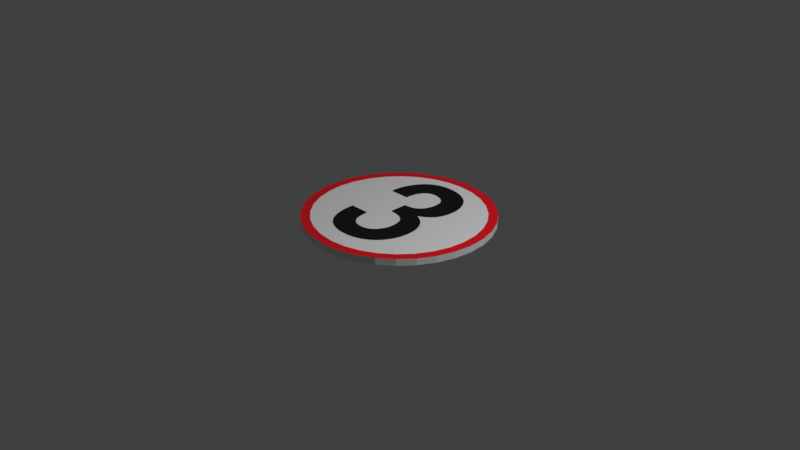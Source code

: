 # Source: velocidade3.blend  (saved by Blender 3.0.42; exported with 4.5.12 LTS)
import bpy
from mathutils import Matrix  # noqa: F401  (used for matrix-valued properties, if any)

bpy.ops.wm.read_factory_settings(use_empty=True)
scene = bpy.context.scene
scene.name = 'Scene'

# ---- collections
col_collection = bpy.data.collections.new('Collection'); scene.collection.children.link(col_collection)

# ---- materials (node trees are filled in below, after node groups)
mat_branco = bpy.data.materials.new('Branco')
mat_branco.use_transparent_shadow = False
mat_vermelho = bpy.data.materials.new('Vermelho')
mat_vermelho.use_transparent_shadow = False
mat_preto = bpy.data.materials.new('Preto')
mat_preto.use_transparent_shadow = False

# ---- material node trees
mat_branco.use_nodes = True; mat_branco.node_tree.nodes.clear()
_N = mat_branco.node_tree.nodes; _L = mat_branco.node_tree.links
n0 = _N.new('ShaderNodeBsdfPrincipled'); n0.name = 'Principled BSDF'; n0.location = (10, 300)
n0.distribution = 'GGX'
n0.subsurface_method = 'RANDOM_WALK_SKIN'
n0.inputs[3].default_value = 1.45
n0.inputs[27].default_value = (0.0, 0.0, 0.0, 1.0)
n0.inputs[28].default_value = 1.0
n1 = _N.new('ShaderNodeOutputMaterial'); n1.name = 'Material Output'; n1.location = (300, 300)
_L.new(n0.outputs[0], n1.inputs[0])
n1.is_active_output = True
mat_vermelho.use_nodes = True; mat_vermelho.node_tree.nodes.clear()
_N = mat_vermelho.node_tree.nodes; _L = mat_vermelho.node_tree.links
n0 = _N.new('ShaderNodeBsdfPrincipled'); n0.name = 'Principled BSDF'; n0.location = (10, 300)
n0.distribution = 'GGX'
n0.subsurface_method = 'RANDOM_WALK_SKIN'
n0.inputs[0].default_value = (0.8, 0.000532, 0.009925, 1.0)
n0.inputs[3].default_value = 1.45
n0.inputs[27].default_value = (0.0, 0.0, 0.0, 1.0)
n0.inputs[28].default_value = 1.0
n1 = _N.new('ShaderNodeOutputMaterial'); n1.name = 'Material Output'; n1.location = (300, 300)
_L.new(n0.outputs[0], n1.inputs[0])
n1.is_active_output = True
mat_preto.use_nodes = True; mat_preto.node_tree.nodes.clear()
_N = mat_preto.node_tree.nodes; _L = mat_preto.node_tree.links
n0 = _N.new('ShaderNodeBsdfPrincipled'); n0.name = 'Principled BSDF'; n0.location = (10, 300)
n0.distribution = 'GGX'
n0.subsurface_method = 'RANDOM_WALK_SKIN'
n0.inputs[0].default_value = (0.0, 0.0, 0.0, 1.0)
n0.inputs[3].default_value = 1.45
n0.inputs[27].default_value = (0.0, 0.0, 0.0, 1.0)
n0.inputs[28].default_value = 1.0
n1 = _N.new('ShaderNodeOutputMaterial'); n1.name = 'Material Output'; n1.location = (300, 300)
_L.new(n0.outputs[0], n1.inputs[0])
n1.is_active_output = True

# ---- world
world_world = bpy.data.worlds.new('World'); scene.world = world_world
world_world.use_nodes = True; world_world.node_tree.nodes.clear()
_N = world_world.node_tree.nodes; _L = world_world.node_tree.links
n0 = _N.new('ShaderNodeOutputWorld'); n0.name = 'World Output'; n0.location = (300, 300)
n1 = _N.new('ShaderNodeBackground'); n1.name = 'Background'; n1.location = (10, 300)
n1.inputs[0].default_value = (0.05088, 0.05088, 0.05088, 1.0)
_L.new(n1.outputs[0], n0.inputs[0])
n0.is_active_output = True
world_world.color = (0.05088, 0.05088, 0.05088)
world_world.use_sun_shadow = False
world_world.sun_shadow_jitter_overblur = 0.0

# ---- cameras
cam_camera = bpy.data.cameras.new('Camera')
cam_camera.clip_end = 100.0
cam_camera.ortho_scale = 7.314

# ---- lights
light_light = bpy.data.lights.new('Light', 'POINT')
light_light.transmission_factor = 0.0
light_light.energy = 1000.0
light_light.shadow_soft_size = 0.1
light_light.shadow_maximum_resolution = 0.006
light_light.use_absolute_resolution = True

# ---- meshes
me_circle = bpy.data.meshes.new('Circle')
me_circle.from_pydata([(0.0, 1.0, 0.0), (-0.1951, 0.9808, 0.0), (-0.3827, 0.9239, 0.0), (-0.5556, 0.8315, 0.0), (-0.7071, 0.7071, 0.0), (-0.8315, 0.5556, 0.0), (-0.9239, 0.3827, 0.0), (-0.9808, 0.1951, 0.0), (-1.0, 0.0, 0.0), (-0.9808, -0.1951, 0.0), (-0.9239, -0.3827, 0.0), (-0.8315, -0.5556, 0.0), (-0.7071, -0.7071, 0.0), (-0.5556, -0.8315, 0.0), (-0.3827, -0.9239, 0.0), (-0.1951, -0.9808, 0.0), (0.0, -1.0, 0.0), (0.1951, -0.9808, 0.0), (0.3827, -0.9239, 0.0), (0.5556, -0.8315, 0.0), (0.7071, -0.7071, 0.0), (0.8315, -0.5556, 0.0), (0.9239, -0.3827, 0.0), (0.9808, -0.1951, 0.0), (1.0, 0.0, 0.0), (0.9808, 0.1951, 0.0), (0.9239, 0.3827, 0.0), (0.8315, 0.5556, 0.0), (0.7071, 0.7071, 0.0), (0.5556, 0.8315, 0.0), (0.3827, 0.9239, 0.0), (0.1951, 0.9808, 0.0), (0.0, 1.0, 0.0), (-0.1951, 0.9808, 0.0), (-0.3827, 0.9239, 0.0), (-0.5556, 0.8315, 0.0), (-0.7071, 0.7071, 0.0), (-0.8315, 0.5556, 0.0), (-0.9239, 0.3827, 0.0), (-0.9808, 0.1951, 0.0), (-1.0, 0.0, 0.0), (-0.9808, -0.1951, 0.0), (-0.9239, -0.3827, 0.0), (-0.8315, -0.5556, 0.0), (-0.7071, -0.7071, 0.0), (-0.5556, -0.8315, 0.0), (-0.3827, -0.9239, 0.0), (-0.1951, -0.9808, 0.0), (0.0, -1.0, 0.0), (0.1951, -0.9808, 0.0), (0.3827, -0.9239, 0.0), (0.5556, -0.8315, 0.0), (0.7071, -0.7071, 0.0), (0.8315, -0.5556, 0.0), (0.9239, -0.3827, 0.0), (0.9808, -0.1951, 0.0), (1.0, 0.0, 0.0), (0.9808, 0.1951, 0.0), (0.9239, 0.3827, 0.0), (0.8315, 0.5556, 0.0), (0.7071, 0.7071, 0.0), (0.5556, 0.8315, 0.0), (0.3827, 0.9239, 0.0), (0.1951, 0.9808, 0.0), (0.0, 1.0, 0.07019), (-0.1951, 0.9808, 0.07019), (-0.3827, 0.9239, 0.07019), (-0.5556, 0.8315, 0.07019), (-0.7071, 0.7071, 0.07019), (-0.8315, 0.5556, 0.07019), (-0.9239, 0.3827, 0.07019), (-0.9808, 0.1951, 0.07019), (-1.0, 0.0, 0.07019), (-0.9808, -0.1951, 0.07019), (-0.9239, -0.3827, 0.07019), (-0.8315, -0.5556, 0.07019), (-0.7071, -0.7071, 0.07019), (-0.5556, -0.8315, 0.07019), (-0.3827, -0.9239, 0.07019), (-0.1951, -0.9808, 0.07019), (0.0, -1.0, 0.07019), (0.1951, -0.9808, 0.07019), (0.3827, -0.9239, 0.07019), (0.5556, -0.8315, 0.07019), (0.7071, -0.7071, 0.07019), (0.8315, -0.5556, 0.07019), (0.9239, -0.3827, 0.07019), (0.9808, -0.1951, 0.07019), (1.0, 0.0, 0.07019), (0.9808, 0.1951, 0.07019), (0.9239, 0.3827, 0.07019), (0.8315, 0.5556, 0.07019), (0.7071, 0.7071, 0.07019), (0.5556, 0.8315, 0.07019), (0.3827, 0.9239, 0.07019), (0.1951, 0.9808, 0.07019), (-1.2e-09, 0.9009, 0.07019), (-0.1757, 0.8835, 0.07019), (-0.3447, 0.8323, 0.07019), (-0.5005, 0.749, 0.07019), (-0.637, 0.637, 0.07019), (-0.749, 0.5005, 0.07019), (-0.8323, 0.3447, 0.07019), (-0.8835, 0.1757, 0.07019), (-0.9009, 1.477e-09, 0.07019), (-0.8835, -0.1757, 0.07019), (-0.8323, -0.3447, 0.07019), (-0.749, -0.5005, 0.07019), (-0.637, -0.637, 0.07019), (-0.5005, -0.749, 0.07019), (-0.3447, -0.8323, 0.07019), (-0.1757, -0.8835, 0.07019), (-1.2e-09, -0.9009, 0.07019), (0.1757, -0.8835, 0.07019), (0.3447, -0.8323, 0.07019), (0.5005, -0.749, 0.07019), (0.637, -0.637, 0.07019), (0.749, -0.5005, 0.07019), (0.8323, -0.3447, 0.07019), (0.8835, -0.1757, 0.07019), (0.9009, 1.477e-09, 0.07019), (0.8835, 0.1757, 0.07019), (0.8323, 0.3447, 0.07019), (0.749, 0.5005, 0.07019), (0.637, 0.637, 0.07019), (0.5005, 0.749, 0.07019), (0.3447, 0.8323, 0.07019), (0.1757, 0.8835, 0.07019)], [], [(1, 0, 31, 30, 29, 28, 27, 26, 25, 24, 23, 22, 21, 20, 19, 18, 17, 16, 15, 14, 13, 12, 11, 10, 9, 8, 7, 6, 5, 4, 3, 2), (44, 45, 77, 76), (4, 5, 37, 36), (31, 0, 32, 63), (18, 19, 51, 50), (5, 6, 38, 37), (19, 20, 52, 51), (6, 7, 39, 38), (20, 21, 53, 52), (7, 8, 40, 39), (21, 22, 54, 53), (8, 9, 41, 40), (22, 23, 55, 54), (9, 10, 42, 41), (23, 24, 56, 55), (10, 11, 43, 42), (24, 25, 57, 56), (11, 12, 44, 43), (25, 26, 58, 57), (12, 13, 45, 44), (26, 27, 59, 58), (13, 14, 46, 45), (0, 1, 33, 32), (27, 28, 60, 59), (14, 15, 47, 46), (1, 2, 34, 33), (28, 29, 61, 60), (15, 16, 48, 47), (2, 3, 35, 34), (29, 30, 62, 61), (16, 17, 49, 48), (3, 4, 36, 35), (30, 31, 63, 62), (17, 18, 50, 49), (79, 80, 112, 111), (58, 59, 91, 90), (45, 46, 78, 77), (32, 33, 65, 64), (59, 60, 92, 91), (46, 47, 79, 78), (33, 34, 66, 65), (60, 61, 93, 92), (47, 48, 80, 79), (34, 35, 67, 66), (61, 62, 94, 93), (48, 49, 81, 80), (35, 36, 68, 67), (62, 63, 95, 94), (49, 50, 82, 81), (36, 37, 69, 68), (63, 32, 64, 95), (50, 51, 83, 82), (37, 38, 70, 69), (51, 52, 84, 83), (38, 39, 71, 70), (52, 53, 85, 84), (39, 40, 72, 71), (53, 54, 86, 85), (40, 41, 73, 72), (54, 55, 87, 86), (41, 42, 74, 73), (55, 56, 88, 87), (42, 43, 75, 74), (56, 57, 89, 88), (43, 44, 76, 75), (57, 58, 90, 89), (97, 98, 99, 100, 101, 102, 103, 104, 105, 106, 107, 108, 109, 110, 111, 112, 113, 114, 115, 116, 117, 118, 119, 120, 121, 122, 123, 124, 125, 126, 127, 96), (66, 67, 99, 98), (93, 94, 126, 125), (80, 81, 113, 112), (67, 68, 100, 99), (94, 95, 127, 126), (81, 82, 114, 113), (68, 69, 101, 100), (95, 64, 96, 127), (82, 83, 115, 114), (69, 70, 102, 101), (83, 84, 116, 115), (70, 71, 103, 102), (84, 85, 117, 116), (71, 72, 104, 103), (85, 86, 118, 117), (72, 73, 105, 104), (86, 87, 119, 118), (73, 74, 106, 105), (87, 88, 120, 119), (74, 75, 107, 106), (88, 89, 121, 120), (75, 76, 108, 107), (89, 90, 122, 121), (76, 77, 109, 108), (90, 91, 123, 122), (77, 78, 110, 109), (64, 65, 97, 96), (91, 92, 124, 123), (78, 79, 111, 110), (65, 66, 98, 97), (92, 93, 125, 124)])
me_circle.polygons.foreach_set('material_index', [0, 0, 0, 0, 0, 0, 0, 0, 0, 0, 0, 0, 0, 0, 0, 0, 0, 0, 0, 0, 0, 0, 0, 0, 0, 0, 0, 0, 0, 0, 0, 0, 0, 0, 1, 0, 0, 0, 0, 0, 0, 0, 0, 0, 0, 0, 0, 0, 0, 0, 0, 0, 0, 0, 0, 0, 0, 0, 0, 0, 0, 0, 0, 0, 0, 0, 0, 1, 1, 1, 1, 1, 1, 1, 1, 1, 1, 1, 1, 1, 1, 1, 1, 1, 1, 1, 1, 1, 1, 1, 1, 1, 1, 1, 1, 1, 1, 1])
_uv = me_circle.uv_layers.new(name='UVMap')
_uv.uv.foreach_set('vector', [0.0, 0.0, 0.0, 0.0, 0.0, 0.0, 0.0, 0.0, 0.0, 0.0, 0.0, 0.0, 0.0, 0.0, 0.0, 0.0, 0.0, 0.0, 0.0, 0.0, 0.0, 0.0, 0.0, 0.0, 0.0, 0.0, 0.0, 0.0, 0.0, 0.0, 0.0, 0.0, 0.0, 0.0, 0.0, 0.0, 0.0, 0.0, 0.0, 0.0, 0.0, 0.0, 0.0, 0.0, 0.0, 0.0, 0.0, 0.0, 0.0, 0.0, 0.0, 0.0, 0.0, 0.0, 0.0, 0.0, 0.0, 0.0, 0.0, 0.0, 0.0, 0.0, 0.0, 0.0, 0.0, 0.0, 0.0, 0.0, 0.0, 0.0, 0.0, 0.0, 0.0, 0.0, 0.0, 0.0, 0.0, 0.0, 0.0, 0.0, 0.0, 0.0, 0.0, 0.0, 0.0, 0.0, 0.0, 0.0, 0.0, 0.0, 0.0, 0.0, 0.0, 0.0, 0.0, 0.0, 0.0, 0.0, 0.0, 0.0, 0.0, 0.0, 0.0, 0.0, 0.0, 0.0, 0.0, 0.0, 0.0, 0.0, 0.0, 0.0, 0.0, 0.0, 0.0, 0.0, 0.0, 0.0, 0.0, 0.0, 0.0, 0.0, 0.0, 0.0, 0.0, 0.0, 0.0, 0.0, 0.0, 0.0, 0.0, 0.0, 0.0, 0.0, 0.0, 0.0, 0.0, 0.0, 0.0, 0.0, 0.0, 0.0, 0.0, 0.0, 0.0, 0.0, 0.0, 0.0, 0.0, 0.0, 0.0, 0.0, 0.0, 0.0, 0.0, 0.0, 0.0, 0.0, 0.0, 0.0, 0.0, 0.0, 0.0, 0.0, 0.0, 0.0, 0.0, 0.0, 0.0, 0.0, 0.0, 0.0, 0.0, 0.0, 0.0, 0.0, 0.0, 0.0, 0.0, 0.0, 0.0, 0.0, 0.0, 0.0, 0.0, 0.0, 0.0, 0.0, 0.0, 0.0, 0.0, 0.0, 0.0, 0.0, 0.0, 0.0, 0.0, 0.0, 0.0, 0.0, 0.0, 0.0, 0.0, 0.0, 0.0, 0.0, 0.0, 0.0, 0.0, 0.0, 0.0, 0.0, 0.0, 0.0, 0.0, 0.0, 0.0, 0.0, 0.0, 0.0, 0.0, 0.0, 0.0, 0.0, 0.0, 0.0, 0.0, 0.0, 0.0, 0.0, 0.0, 0.0, 0.0, 0.0, 0.0, 0.0, 0.0, 0.0, 0.0, 0.0, 0.0, 0.0, 0.0, 0.0, 0.0, 0.0, 0.0, 0.0, 0.0, 0.0, 0.0, 0.0, 0.0, 0.0, 0.0, 0.0, 0.0, 0.0, 0.0, 0.0, 0.0, 0.0, 0.0, 0.0, 0.0, 0.0, 0.0, 0.0, 0.0, 0.0, 0.0, 0.0, 0.0, 0.0, 0.0, 0.0, 0.0, 0.0, 0.0, 0.0, 0.0, 0.0, 0.0, 0.0, 0.0, 0.0, 0.0, 0.0, 0.0, 0.0, 0.0, 0.0, 0.0, 0.0, 0.0, 0.0, 0.0, 0.0, 0.0, 0.0, 0.0, 0.0, 0.0, 0.0, 0.0, 0.0, 0.0, 0.0, 0.0, 0.0, 0.0, 0.0, 0.0, 0.0, 0.0, 0.0, 0.0, 0.0, 0.0, 0.0, 0.0, 0.0, 0.0, 0.0, 0.0, 0.0, 0.0, 0.0, 0.0, 0.0, 0.0, 0.0, 0.0, 0.0, 0.0, 0.0, 0.0, 0.0, 0.0, 0.0, 0.0, 0.0, 0.0, 0.0, 0.0, 0.0, 0.0, 0.0, 0.0, 0.0, 0.0, 0.0, 0.0, 0.0, 0.0, 0.0, 0.0, 0.0, 0.0, 0.0, 0.0, 0.0, 0.0, 0.0, 0.0, 0.0, 0.0, 0.0, 0.0, 0.0, 0.0, 0.0, 0.0, 0.0, 0.0, 0.0, 0.0, 0.0, 0.0, 0.0, 0.0, 0.0, 0.0, 0.0, 0.0, 0.0, 0.0, 0.0, 0.0, 0.0, 0.0, 0.0, 0.0, 0.0, 0.0, 0.0, 0.0, 0.0, 0.0, 0.0, 0.0, 0.0, 0.0, 0.0, 0.0, 0.0, 0.0, 0.0, 0.0, 0.0, 0.0, 0.0, 0.0, 0.0, 0.0, 0.0, 0.0, 0.0, 0.0, 0.0, 0.0, 0.0, 0.0, 0.0, 0.0, 0.0, 0.0, 0.0, 0.0, 0.0, 0.0, 0.0, 0.0, 0.0, 0.0, 0.0, 0.0, 0.0, 0.0, 0.0, 0.0, 0.0, 0.0, 0.0, 0.0, 0.0, 0.0, 0.0, 0.0, 0.0, 0.0, 0.0, 0.0, 0.0, 0.0, 0.0, 0.0, 0.0, 0.0, 0.0, 0.0, 0.0, 0.0, 0.0, 0.0, 0.0, 0.0, 0.0, 0.0, 0.0, 0.0, 0.0, 0.0, 0.0, 0.0, 0.0, 0.0, 0.0, 0.0, 0.0, 0.0, 0.0, 0.0, 0.0, 0.0, 0.0, 0.0, 0.0, 0.0, 0.0, 0.0, 0.0, 0.0, 0.0, 0.0, 0.0, 0.0, 0.0, 0.0, 0.0, 0.0, 0.0, 0.0, 0.0, 0.0, 0.0, 0.0, 0.0, 0.0, 0.0, 0.0, 0.0, 0.0, 0.0, 0.0, 0.0, 0.0, 0.0, 0.0, 0.0, 0.0, 0.0, 0.0, 0.0, 0.0, 0.0, 0.0, 0.0, 0.0, 0.0, 0.0, 0.0, 0.0, 0.0, 0.0, 0.0, 0.0, 0.0, 0.0, 0.0, 0.0, 0.0, 0.0, 0.0, 0.0, 0.0, 0.0, 0.0, 0.0, 0.0, 0.0, 0.0, 0.0, 0.0, 0.0, 0.0, 0.0, 0.0, 0.0, 0.0, 0.0, 0.0, 0.0, 0.0, 0.0, 0.0, 0.0, 0.0, 0.0, 0.0, 0.0, 0.0, 0.0, 0.0, 0.0, 0.0, 0.0, 0.0, 0.0, 0.0, 0.0, 0.0, 0.0, 0.0, 0.0, 0.0, 0.0, 0.0, 0.0, 0.0, 0.0, 0.0, 0.0, 0.0, 0.0, 0.0, 0.0, 0.0, 0.0, 0.0, 0.0, 0.0, 0.0, 0.0, 0.0, 0.0, 0.0, 0.0, 0.0, 0.0, 0.0, 0.0, 0.0, 0.0, 0.0, 0.0, 0.0, 0.0, 0.0, 0.0, 0.0, 0.0, 0.0, 0.0, 0.0, 0.0, 0.0, 0.0, 0.0, 0.0, 0.0, 0.0, 0.0, 0.0, 0.0, 0.0, 0.0, 0.0, 0.0, 0.0, 0.0, 0.0, 0.0, 0.0, 0.0, 0.0, 0.0, 0.0, 0.0, 0.0, 0.0, 0.0, 0.0, 0.0, 0.0, 0.0, 0.0, 0.0, 0.0, 0.0, 0.0, 0.0, 0.0, 0.0, 0.0, 0.0, 0.0, 0.0, 0.0, 0.0, 0.0, 0.0, 0.0, 0.0, 0.0, 0.0, 0.0, 0.0, 0.0, 0.0, 0.0, 0.0, 0.0, 0.0, 0.0, 0.0, 0.0, 0.0, 0.0, 0.0, 0.0, 0.0, 0.0, 0.0, 0.0, 0.0, 0.0, 0.0, 0.0, 0.0, 0.0, 0.0, 0.0, 0.0, 0.0, 0.0, 0.0, 0.0, 0.0, 0.0, 0.0, 0.0, 0.0, 0.0, 0.0, 0.0, 0.0, 0.0, 0.0, 0.0, 0.0, 0.0, 0.0, 0.0, 0.0, 0.0, 0.0, 0.0, 0.0, 0.0, 0.0, 0.0, 0.0, 0.0, 0.0, 0.0, 0.0, 0.0, 0.0, 0.0, 0.0, 0.0, 0.0, 0.0, 0.0, 0.0, 0.0, 0.0, 0.0, 0.0, 0.0, 0.0, 0.0, 0.0, 0.0, 0.0, 0.0, 0.0, 0.0, 0.0, 0.0, 0.0, 0.0, 0.0, 0.0, 0.0, 0.0, 0.0, 0.0, 0.0, 0.0, 0.0, 0.0, 0.0, 0.0, 0.0, 0.0, 0.0, 0.0, 0.0, 0.0, 0.0, 0.0, 0.0, 0.0, 0.0, 0.0, 0.0, 0.0, 0.0, 0.0, 0.0, 0.0, 0.0, 0.0, 0.0, 0.0, 0.0, 0.0, 0.0, 0.0, 0.0, 0.0, 0.0, 0.0, 0.0, 0.0, 0.0, 0.0, 0.0, 0.0, 0.0, 0.0, 0.0, 0.0, 0.0, 0.0, 0.0, 0.0, 0.0, 0.0, 0.0, 0.0, 0.0, 0.0, 0.0, 0.0, 0.0, 0.0, 0.0, 0.0, 0.0, 0.0, 0.0, 0.0, 0.0, 0.0, 0.0, 0.0, 0.0, 0.0, 0.0, 0.0, 0.0, 0.0, 0.0, 0.0, 0.0, 0.0, 0.0, 0.0, 0.0, 0.0, 0.0, 0.0, 0.0, 0.0, 0.0, 0.0, 0.0, 0.0, 0.0, 0.0, 0.0, 0.0, 0.0, 0.0, 0.0, 0.0, 0.0, 0.0, 0.0, 0.0, 0.0, 0.0, 0.0, 0.0, 0.0, 0.0, 0.0, 0.0, 0.0, 0.0, 0.0, 0.0, 0.0, 0.0, 0.0, 0.0, 0.0, 0.0, 0.0, 0.0, 0.0, 0.0, 0.0])
me_circle.materials.append(mat_branco)
me_circle.materials.append(mat_vermelho)
me_circle.update()
me_text = bpy.data.meshes.new('Text')
me_text.from_pydata([(0.7074, 0.6178, 0.0), (0.7401, 0.6315, 0.0), (0.77, 0.6472, 0.0), (0.7971, 0.6649, 0.0), (0.8213, 0.6846, 0.0), (0.8426, 0.7064, 0.0), (0.8611, 0.7302, 0.0), (0.8768, 0.756, 0.0), (0.8896, 0.7838, 0.0), (0.8995, 0.8137, 0.0), (0.9066, 0.8455, 0.0), (0.9109, 0.8794, 0.0), (0.9123, 0.9154, 0.0), (0.9123, 0.9154, 0.0), (0.9123, 0.946, 0.0), (0.9104, 0.9758, 0.0), (0.9064, 1.005, 0.0), (0.9004, 1.033, 0.0), (0.8924, 1.06, 0.0), (0.8824, 1.086, 0.0), (0.8703, 1.111, 0.0), (0.8563, 1.135, 0.0), (0.8403, 1.159, 0.0), (0.8223, 1.181, 0.0), (0.8023, 1.203, 0.0), (0.7803, 1.224, 0.0), (0.7588, 1.238, 0.0), (0.7369, 1.251, 0.0), (0.7145, 1.263, 0.0), (0.6917, 1.274, 0.0), (0.6685, 1.283, 0.0), (0.6448, 1.291, 0.0), (0.6207, 1.298, 0.0), (0.5961, 1.303, 0.0), (0.5711, 1.307, 0.0), (0.5456, 1.31, 0.0), (0.5197, 1.311, 0.0), (0.4934, 1.312, 0.0), (0.4934, 1.312, 0.0), (0.4676, 1.311, 0.0), (0.4425, 1.309, 0.0), (0.418, 1.305, 0.0), (0.3942, 1.3, 0.0), (0.371, 1.293, 0.0), (0.3484, 1.285, 0.0), (0.3264, 1.275, 0.0), (0.3051, 1.264, 0.0), (0.2844, 1.251, 0.0), (0.2644, 1.237, 0.0), (0.245, 1.221, 0.0), (0.2262, 1.204, 0.0), (0.2061, 1.178, 0.0), (0.1879, 1.151, 0.0), (0.1716, 1.124, 0.0), (0.1572, 1.096, 0.0), (0.1446, 1.068, 0.0), (0.134, 1.039, 0.0), (0.1252, 1.009, 0.0), (0.1182, 0.9785, 0.0), (0.1132, 0.9473, 0.0), (0.11, 0.9156, 0.0), (0.1087, 0.8832, 0.0), (0.1093, 0.8501, 0.0), (0.1093, 0.8501, 0.0), (0.3294, 0.8501, 0.0), (0.3282, 0.864, 0.0), (0.3277, 0.8779, 0.0), (0.3278, 0.8917, 0.0), (0.3285, 0.9056, 0.0), (0.3299, 0.9194, 0.0), (0.3319, 0.9332, 0.0), (0.3345, 0.947, 0.0), (0.3378, 0.9607, 0.0), (0.3418, 0.9745, 0.0), (0.3464, 0.9882, 0.0), (0.3516, 1.002, 0.0), (0.3575, 1.016, 0.0), (0.3641, 1.029, 0.0), (0.3716, 1.041, 0.0), (0.3799, 1.052, 0.0), (0.3891, 1.062, 0.0), (0.3992, 1.07, 0.0), (0.4101, 1.078, 0.0), (0.4218, 1.085, 0.0), (0.4344, 1.09, 0.0), (0.4479, 1.095, 0.0), (0.4622, 1.098, 0.0), (0.4773, 1.101, 0.0), (0.4934, 1.102, 0.0), (0.4934, 1.102, 0.0), (0.5243, 1.099, 0.0), (0.5525, 1.093, 0.0), (0.5779, 1.085, 0.0), (0.6005, 1.074, 0.0), (0.6202, 1.061, 0.0), (0.6372, 1.044, 0.0), (0.6513, 1.026, 0.0), (0.6627, 1.004, 0.0), (0.6713, 0.9803, 0.0), (0.677, 0.9537, 0.0), (0.6799, 0.9244, 0.0), (0.6801, 0.8926, 0.0), (0.6801, 0.8926, 0.0), (0.6765, 0.8606, 0.0), (0.6702, 0.8315, 0.0), (0.6613, 0.8051, 0.0), (0.6497, 0.7816, 0.0), (0.6355, 0.7609, 0.0), (0.6186, 0.7431, 0.0), (0.5991, 0.728, 0.0), (0.5769, 0.7158, 0.0), (0.552, 0.7065, 0.0), (0.5245, 0.6999, 0.0), (0.4943, 0.6962, 0.0), (0.4615, 0.6953, 0.0), (0.4615, 0.6953, 0.0), (0.4615, 0.5085, 0.0), (0.464, 0.5085, 0.0), (0.4666, 0.5085, 0.0), (0.4692, 0.5085, 0.0), (0.4718, 0.5085, 0.0), (0.4744, 0.5085, 0.0), (0.477, 0.5085, 0.0), (0.4797, 0.5085, 0.0), (0.4824, 0.5085, 0.0), (0.4851, 0.5085, 0.0), (0.4878, 0.5085, 0.0), (0.4906, 0.5085, 0.0), (0.4934, 0.5085, 0.0), (0.4934, 0.5085, 0.0), (0.5271, 0.5056, 0.0), (0.5581, 0.4999, 0.0), (0.5862, 0.4915, 0.0), (0.6116, 0.4802, 0.0), (0.6341, 0.4662, 0.0), (0.6539, 0.4493, 0.0), (0.6708, 0.4297, 0.0), (0.685, 0.4073, 0.0), (0.6963, 0.3822, 0.0), (0.7048, 0.3542, 0.0), (0.7106, 0.3235, 0.0), (0.7135, 0.2899, 0.0), (0.7135, 0.2899, 0.0), (0.7138, 0.2749, 0.0), (0.7134, 0.26, 0.0), (0.7121, 0.2454, 0.0), (0.7101, 0.231, 0.0), (0.7073, 0.2168, 0.0), (0.7036, 0.2028, 0.0), (0.6992, 0.1891, 0.0), (0.6939, 0.1756, 0.0), (0.6879, 0.1623, 0.0), (0.681, 0.1492, 0.0), (0.6734, 0.1364, 0.0), (0.6649, 0.1237, 0.0), (0.6557, 0.1117, 0.0), (0.646, 0.1008, 0.0), (0.6356, 0.09084, 0.0), (0.6246, 0.08197, 0.0), (0.613, 0.07415, 0.0), (0.6008, 0.06736, 0.0), (0.5879, 0.06162, 0.0), (0.5745, 0.05693, 0.0), (0.5604, 0.05327, 0.0), (0.5458, 0.05066, 0.0), (0.5305, 0.0491, 0.0), (0.5146, 0.04858, 0.0), (0.5146, 0.04858, 0.0), (0.5038, 0.04811, 0.0), (0.4933, 0.04822, 0.0), (0.483, 0.04891, 0.0), (0.4729, 0.05018, 0.0), (0.463, 0.05203, 0.0), (0.4533, 0.05446, 0.0), (0.4439, 0.05747, 0.0), (0.4347, 0.06106, 0.0), (0.4257, 0.06523, 0.0), (0.4169, 0.06998, 0.0), (0.4083, 0.07531, 0.0), (0.4, 0.08121, 0.0), (0.392, 0.08758, 0.0), (0.3844, 0.09427, 0.0), (0.3773, 0.1013, 0.0), (0.3707, 0.1086, 0.0), (0.3644, 0.1163, 0.0), (0.3586, 0.1243, 0.0), (0.3533, 0.1326, 0.0), (0.3484, 0.1413, 0.0), (0.3439, 0.1502, 0.0), (0.3399, 0.1595, 0.0), (0.3363, 0.1692, 0.0), (0.3332, 0.1791, 0.0), (0.3304, 0.1892, 0.0), (0.3279, 0.1994, 0.0), (0.3257, 0.2095, 0.0), (0.3237, 0.2196, 0.0), (0.322, 0.2297, 0.0), (0.3205, 0.2398, 0.0), (0.3193, 0.25, 0.0), (0.3184, 0.2601, 0.0), (0.3177, 0.2702, 0.0), (0.3173, 0.2803, 0.0), (0.3171, 0.2904, 0.0), (0.3173, 0.3006, 0.0), (0.3173, 0.3006, 0.0), (0.09867, 0.3006, 0.0), (0.09839, 0.2834, 0.0), (0.09855, 0.2663, 0.0), (0.09915, 0.2492, 0.0), (0.1002, 0.2322, 0.0), (0.1017, 0.2152, 0.0), (0.1036, 0.1983, 0.0), (0.106, 0.1814, 0.0), (0.1088, 0.1646, 0.0), (0.112, 0.1479, 0.0), (0.1157, 0.1312, 0.0), (0.1199, 0.1145, 0.0), (0.1245, 0.09791, 0.0), (0.1296, 0.08154, 0.0), (0.1355, 0.06555, 0.0), (0.142, 0.04995, 0.0), (0.1493, 0.03475, 0.0), (0.1572, 0.01993, 0.0), (0.1658, 0.005503, 0.0), (0.1752, -0.008534, 0.0), (0.1852, -0.02218, 0.0), (0.1959, -0.03544, 0.0), (0.2073, -0.0483, 0.0), (0.2194, -0.06078, 0.0), (0.2323, -0.07287, 0.0), (0.2532, -0.0876, 0.0), (0.2747, -0.1009, 0.0), (0.2966, -0.1129, 0.0), (0.319, -0.1235, 0.0), (0.3418, -0.1326, 0.0), (0.3651, -0.1404, 0.0), (0.3888, -0.1468, 0.0), (0.4131, -0.1518, 0.0), (0.4378, -0.1554, 0.0), (0.4629, -0.1576, 0.0), (0.4885, -0.1584, 0.0), (0.5146, -0.1579, 0.0), (0.5146, -0.1579, 0.0), (0.5419, -0.1571, 0.0), (0.5687, -0.1549, 0.0), (0.595, -0.1511, 0.0), (0.6207, -0.1459, 0.0), (0.6459, -0.1392, 0.0), (0.6706, -0.1309, 0.0), (0.6947, -0.1212, 0.0), (0.7184, -0.11, 0.0), (0.7415, -0.09725, 0.0), (0.764, -0.08303, 0.0), (0.7861, -0.06731, 0.0), (0.8076, -0.05009, 0.0), (0.8299, -0.0274, 0.0), (0.8502, -0.003837, 0.0), (0.8685, 0.02059, 0.0), (0.8848, 0.04588, 0.0), (0.8992, 0.07203, 0.0), (0.9116, 0.09905, 0.0), (0.922, 0.1269, 0.0), (0.9304, 0.1557, 0.0), (0.9368, 0.1853, 0.0), (0.9413, 0.2158, 0.0), (0.9437, 0.2471, 0.0), (0.9442, 0.2793, 0.0), (0.9442, 0.2793, 0.0), (0.9428, 0.3206, 0.0), (0.9381, 0.3596, 0.0), (0.93, 0.3961, 0.0), (0.9186, 0.4303, 0.0), (0.9038, 0.4621, 0.0), (0.8858, 0.4915, 0.0), (0.8644, 0.5185, 0.0), (0.8396, 0.5431, 0.0), (0.8116, 0.5654, 0.0), (0.7802, 0.5852, 0.0), (0.7455, 0.6027, 0.0), (0.7074, 0.6178, 0.0)], [], [(39, 36, 37), (39, 35, 36), (40, 35, 39), (40, 34, 35), (41, 34, 40), (41, 33, 34), (42, 33, 41), (42, 32, 33), (43, 32, 42), (43, 31, 32), (44, 31, 43), (44, 30, 31), (45, 30, 44), (45, 29, 30), (46, 29, 45), (46, 28, 29), (47, 28, 46), (47, 27, 28), (47, 26, 27), (48, 26, 47), (48, 25, 26), (49, 25, 48), (49, 24, 25), (50, 24, 49), (51, 24, 50), (51, 23, 24), (51, 22, 23), (52, 22, 51), (52, 21, 22), (53, 21, 52), (53, 20, 21), (54, 20, 53), (54, 88, 20), (88, 19, 20), (54, 87, 88), (90, 19, 88), (54, 86, 87), (91, 19, 90), (54, 85, 86), (55, 85, 54), (55, 84, 85), (92, 19, 91), (55, 83, 84), (92, 18, 19), (93, 18, 92), (55, 82, 83), (55, 81, 82), (94, 18, 93), (55, 80, 81), (56, 80, 55), (56, 79, 80), (95, 18, 94), (95, 17, 18), (56, 78, 79), (96, 17, 95), (56, 77, 78), (57, 77, 56), (96, 16, 17), (57, 76, 77), (97, 16, 96), (57, 75, 76), (58, 75, 57), (97, 15, 16), (98, 15, 97), (58, 74, 75), (58, 73, 74), (99, 15, 98), (59, 73, 58), (99, 14, 15), (59, 72, 73), (59, 71, 72), (100, 14, 99), (60, 71, 59), (60, 70, 71), (100, 12, 14), (60, 69, 70), (101, 12, 100), (60, 68, 69), (61, 68, 60), (101, 11, 12), (61, 67, 68), (103, 11, 101), (61, 66, 67), (62, 66, 61), (103, 10, 11), (62, 65, 66), (62, 64, 65), (104, 10, 103), (104, 9, 10), (105, 9, 104), (105, 8, 9), (106, 8, 105), (106, 7, 8), (107, 7, 106), (108, 7, 107), (108, 6, 7), (109, 6, 108), (109, 5, 6), (110, 5, 109), (111, 5, 110), (112, 5, 111), (112, 4, 5), (113, 4, 112), (114, 4, 113), (116, 4, 114), (116, 3, 4), (116, 2, 3), (116, 279, 2), (279, 1, 2), (116, 278, 279), (116, 277, 278), (116, 276, 277), (116, 275, 276), (116, 274, 275), (116, 117, 274), (117, 118, 274), (118, 120, 274), (120, 122, 274), (122, 123, 274), (123, 124, 274), (124, 125, 274), (125, 126, 274), (126, 127, 274), (127, 128, 274), (128, 273, 274), (119, 120, 118), (121, 122, 120), (130, 273, 128), (131, 273, 130), (132, 273, 131), (133, 273, 132), (133, 272, 273), (134, 272, 133), (135, 272, 134), (135, 271, 272), (136, 271, 135), (136, 270, 271), (137, 270, 136), (138, 270, 137), (138, 269, 270), (139, 269, 138), (139, 268, 269), (140, 268, 139), (141, 268, 140), (141, 266, 268), (206, 203, 205), (206, 202, 203), (206, 201, 202), (143, 266, 141), (207, 201, 206), (207, 200, 201), (143, 265, 266), (144, 265, 143), (207, 199, 200), (208, 199, 207), (208, 198, 199), (145, 265, 144), (208, 197, 198), (209, 197, 208), (145, 264, 265), (146, 264, 145), (209, 196, 197), (210, 196, 209), (147, 264, 146), (210, 195, 196), (210, 194, 195), (148, 264, 147), (148, 263, 264), (211, 194, 210), (211, 193, 194), (149, 263, 148), (211, 192, 193), (212, 192, 211), (212, 191, 192), (150, 263, 149), (150, 262, 263), (213, 191, 212), (213, 190, 191), (151, 262, 150), (213, 189, 190), (214, 189, 213), (152, 262, 151), (214, 188, 189), (152, 261, 262), (214, 187, 188), (153, 261, 152), (215, 187, 214), (215, 186, 187), (154, 261, 153), (215, 185, 186), (216, 185, 215), (154, 260, 261), (216, 184, 185), (155, 260, 154), (216, 183, 184), (217, 183, 216), (156, 260, 155), (217, 182, 183), (217, 181, 182), (157, 260, 156), (157, 259, 260), (218, 181, 217), (218, 180, 181), (158, 259, 157), (218, 179, 180), (159, 259, 158), (219, 179, 218), (219, 178, 179), (219, 177, 178), (160, 259, 159), (160, 258, 259), (219, 176, 177), (161, 258, 160), (220, 176, 219), (220, 175, 176), (162, 258, 161), (220, 174, 175), (220, 173, 174), (163, 258, 162), (220, 172, 173), (164, 258, 163), (220, 171, 172), (165, 258, 164), (220, 170, 171), (221, 170, 220), (166, 258, 165), (221, 169, 170), (168, 258, 166), (221, 168, 169), (221, 258, 168), (221, 257, 258), (222, 257, 221), (222, 256, 257), (223, 256, 222), (224, 256, 223), (224, 255, 256), (225, 255, 224), (226, 255, 225), (226, 254, 255), (227, 254, 226), (228, 254, 227), (228, 253, 254), (229, 253, 228), (229, 252, 253), (230, 252, 229), (230, 251, 252), (231, 251, 230), (231, 250, 251), (232, 250, 231), (232, 249, 250), (233, 249, 232), (233, 248, 249), (234, 248, 233), (234, 247, 248), (235, 247, 234), (235, 246, 247), (236, 246, 235), (236, 245, 246), (237, 245, 236), (237, 244, 245), (238, 244, 237), (238, 243, 244), (239, 243, 238), (239, 241, 243), (240, 241, 239)])
_uv = me_text.uv_layers.new(name='UVMap')
_uv.uv.foreach_set('vector', [0.1398, 0.0, 0.129, 0.0, 0.1326, 0.0, 0.1398, 0.0, 0.1254, 0.0, 0.129, 0.0, 0.1434, 0.0, 0.1254, 0.0, 0.1398, 0.0, 0.1434, 0.0, 0.1219, 0.0, 0.1254, 0.0, 0.147, 0.0, 0.1219, 0.0, 0.1434, 0.0, 0.147, 0.0, 0.1183, 0.0, 0.1219, 0.0, 0.1505, 0.0, 0.1183, 0.0, 0.147, 0.0, 0.1505, 0.0, 0.1147, 0.0, 0.1183, 0.0, 0.1541, 0.0, 0.1147, 0.0, 0.1505, 0.0, 0.1541, 0.0, 0.1111, 0.0, 0.1147, 0.0, 0.1577, 0.0, 0.1111, 0.0, 0.1541, 0.0, 0.1577, 0.0, 0.1075, 0.0, 0.1111, 0.0, 0.1613, 0.0, 0.1075, 0.0, 0.1577, 0.0, 0.1613, 0.0, 0.1039, 0.0, 0.1075, 0.0, 0.1649, 0.0, 0.1039, 0.0, 0.1613, 0.0, 0.1649, 0.0, 0.1004, 0.0, 0.1039, 0.0, 0.1685, 0.0, 0.1004, 0.0, 0.1649, 0.0, 0.1685, 0.0, 0.09677, 0.0, 0.1004, 0.0, 0.1685, 0.0, 0.09319, 0.0, 0.09677, 0.0, 0.172, 0.0, 0.09319, 0.0, 0.1685, 0.0, 0.172, 0.0, 0.08961, 0.0, 0.09319, 0.0, 0.1756, 0.0, 0.08961, 0.0, 0.172, 0.0, 0.1756, 0.0, 0.08602, 0.0, 0.08961, 0.0, 0.1792, 0.0, 0.08602, 0.0, 0.1756, 0.0, 0.1828, 0.0, 0.08602, 0.0, 0.1792, 0.0, 0.1828, 0.0, 0.08244, 0.0, 0.08602, 0.0, 0.1828, 0.0, 0.07885, 0.0, 0.08244, 0.0, 0.1864, 0.0, 0.07885, 0.0, 0.1828, 0.0, 0.1864, 0.0, 0.07527, 0.0, 0.07885, 0.0, 0.19, 0.0, 0.07527, 0.0, 0.1864, 0.0, 0.19, 0.0, 0.07168, 0.0, 0.07527, 0.0, 0.1935, 0.0, 0.07168, 0.0, 0.19, 0.0, 0.1935, 0.0, 0.3154, 0.0, 0.07168, 0.0, 0.3154, 0.0, 0.0681, 0.0, 0.07168, 0.0, 0.1935, 0.0, 0.3118, 0.0, 0.3154, 0.0, 0.3226, 0.0, 0.0681, 0.0, 0.3154, 0.0, 0.1935, 0.0, 0.3082, 0.0, 0.3118, 0.0, 0.3262, 0.0, 0.0681, 0.0, 0.3226, 0.0, 0.1935, 0.0, 0.3047, 0.0, 0.3082, 0.0, 0.1971, 0.0, 0.3047, 0.0, 0.1935, 0.0, 0.1971, 0.0, 0.3011, 0.0, 0.3047, 0.0, 0.3297, 0.0, 0.0681, 0.0, 0.3262, 0.0, 0.1971, 0.0, 0.2975, 0.0, 0.3011, 0.0, 0.3297, 0.0, 0.06452, 0.0, 0.0681, 0.0, 0.3333, 0.0, 0.06452, 0.0, 0.3297, 0.0, 0.1971, 0.0, 0.2939, 0.0, 0.2975, 0.0, 0.1971, 0.0, 0.2903, 0.0, 0.2939, 0.0, 0.3369, 0.0, 0.06452, 0.0, 0.3333, 0.0, 0.1971, 0.0, 0.2867, 0.0, 0.2903, 0.0, 0.2007, 0.0, 0.2867, 0.0, 0.1971, 0.0, 0.2007, 0.0, 0.2832, 0.0, 0.2867, 0.0, 0.3405, 0.0, 0.06452, 0.0, 0.3369, 0.0, 0.3405, 0.0, 0.06093, 0.0, 0.06452, 0.0, 0.2007, 0.0, 0.2796, 0.0, 0.2832, 0.0, 0.3441, 0.0, 0.06093, 0.0, 0.3405, 0.0, 0.2007, 0.0, 0.276, 0.0, 0.2796, 0.0, 0.2043, 0.0, 0.276, 0.0, 0.2007, 0.0, 0.3441, 0.0, 0.05735, 0.0, 0.06093, 0.0, 0.2043, 0.0, 0.2724, 0.0, 0.276, 0.0, 0.3477, 0.0, 0.05735, 0.0, 0.3441, 0.0, 0.2043, 0.0, 0.2688, 0.0, 0.2724, 0.0, 0.2079, 0.0, 0.2688, 0.0, 0.2043, 0.0, 0.3477, 0.0, 0.05376, 0.0, 0.05735, 0.0, 0.3513, 0.0, 0.05376, 0.0, 0.3477, 0.0, 0.2079, 0.0, 0.2652, 0.0, 0.2688, 0.0, 0.2079, 0.0, 0.2616, 0.0, 0.2652, 0.0, 0.3548, 0.0, 0.05376, 0.0, 0.3513, 0.0, 0.2115, 0.0, 0.2616, 0.0, 0.2079, 0.0, 0.3548, 0.0, 0.05018, 0.0, 0.05376, 0.0, 0.2115, 0.0, 0.2581, 0.0, 0.2616, 0.0, 0.2115, 0.0, 0.2545, 0.0, 0.2581, 0.0, 0.3584, 0.0, 0.05018, 0.0, 0.3548, 0.0, 0.2151, 0.0, 0.2545, 0.0, 0.2115, 0.0, 0.2151, 0.0, 0.2509, 0.0, 0.2545, 0.0, 0.3584, 0.0, 0.04301, 0.0, 0.05018, 0.0, 0.2151, 0.0, 0.2473, 0.0, 0.2509, 0.0, 0.362, 0.0, 0.04301, 0.0, 0.3584, 0.0, 0.2151, 0.0, 0.2437, 0.0, 0.2473, 0.0, 0.2186, 0.0, 0.2437, 0.0, 0.2151, 0.0, 0.362, 0.0, 0.03943, 0.0, 0.04301, 0.0, 0.2186, 0.0, 0.2401, 0.0, 0.2437, 0.0, 0.3692, 0.0, 0.03943, 0.0, 0.362, 0.0, 0.2186, 0.0, 0.2366, 0.0, 0.2401, 0.0, 0.2222, 0.0, 0.2366, 0.0, 0.2186, 0.0, 0.3692, 0.0, 0.03584, 0.0, 0.03943, 0.0, 0.2222, 0.0, 0.233, 0.0, 0.2366, 0.0, 0.2222, 0.0, 0.2294, 0.0, 0.233, 0.0, 0.3728, 0.0, 0.03584, 0.0, 0.3692, 0.0, 0.3728, 0.0, 0.03226, 0.0, 0.03584, 0.0, 0.3763, 0.0, 0.03226, 0.0, 0.3728, 0.0, 0.3763, 0.0, 0.02867, 0.0, 0.03226, 0.0, 0.3799, 0.0, 0.02867, 0.0, 0.3763, 0.0, 0.3799, 0.0, 0.02509, 0.0, 0.02867, 0.0, 0.3835, 0.0, 0.02509, 0.0, 0.3799, 0.0, 0.3871, 0.0, 0.02509, 0.0, 0.3835, 0.0, 0.3871, 0.0, 0.02151, 0.0, 0.02509, 0.0, 0.3907, 0.0, 0.02151, 0.0, 0.3871, 0.0, 0.3907, 0.0, 0.01792, 0.0, 0.02151, 0.0, 0.3943, 0.0, 0.01792, 0.0, 0.3907, 0.0, 0.3978, 0.0, 0.01792, 0.0, 0.3943, 0.0, 0.4014, 0.0, 0.01792, 0.0, 0.3978, 0.0, 0.4014, 0.0, 0.01434, 0.0, 0.01792, 0.0, 0.405, 0.0, 0.01434, 0.0, 0.4014, 0.0, 0.4086, 0.0, 0.01434, 0.0, 0.405, 0.0, 0.4158, 0.0, 0.01434, 0.0, 0.4086, 0.0, 0.4158, 0.0, 0.01075, 0.0, 0.01434, 0.0, 0.4158, 0.0, 0.007168, 0.0, 0.01075, 0.0, 0.4158, 0.0, 1.0, 0.0, 0.007168, 0.0, 1.0, 0.0, 0.003584, 0.0, 0.007168, 0.0, 0.4158, 0.0, 0.9964, 0.0, 1.0, 0.0, 0.4158, 0.0, 0.9928, 0.0, 0.9964, 0.0, 0.4158, 0.0, 0.9892, 0.0, 0.9928, 0.0, 0.4158, 0.0, 0.9857, 0.0, 0.9892, 0.0, 0.4158, 0.0, 0.9821, 0.0, 0.9857, 0.0, 0.4158, 0.0, 0.4194, 0.0, 0.9821, 0.0, 0.4194, 0.0, 0.4229, 0.0, 0.9821, 0.0, 0.4229, 0.0, 0.4301, 0.0, 0.9821, 0.0, 0.4301, 0.0, 0.4373, 0.0, 0.9821, 0.0, 0.4373, 0.0, 0.4409, 0.0, 0.9821, 0.0, 0.4409, 0.0, 0.4444, 0.0, 0.9821, 0.0, 0.4444, 0.0, 0.448, 0.0, 0.9821, 0.0, 0.448, 0.0, 0.4516, 0.0, 0.9821, 0.0, 0.4516, 0.0, 0.4552, 0.0, 0.9821, 0.0, 0.4552, 0.0, 0.4588, 0.0, 0.9821, 0.0, 0.4588, 0.0, 0.9785, 0.0, 0.9821, 0.0, 0.4265, 0.0, 0.4301, 0.0, 0.4229, 0.0, 0.4337, 0.0, 0.4373, 0.0, 0.4301, 0.0, 0.4659, 0.0, 0.9785, 0.0, 0.4588, 0.0, 0.4695, 0.0, 0.9785, 0.0, 0.4659, 0.0, 0.4731, 0.0, 0.9785, 0.0, 0.4695, 0.0, 0.4767, 0.0, 0.9785, 0.0, 0.4731, 0.0, 0.4767, 0.0, 0.9749, 0.0, 0.9785, 0.0, 0.4803, 0.0, 0.9749, 0.0, 0.4767, 0.0, 0.4839, 0.0, 0.9749, 0.0, 0.4803, 0.0, 0.4839, 0.0, 0.9713, 0.0, 0.9749, 0.0, 0.4875, 0.0, 0.9713, 0.0, 0.4839, 0.0, 0.4875, 0.0, 0.9677, 0.0, 0.9713, 0.0, 0.491, 0.0, 0.9677, 0.0, 0.4875, 0.0, 0.4946, 0.0, 0.9677, 0.0, 0.491, 0.0, 0.4946, 0.0, 0.9642, 0.0, 0.9677, 0.0, 0.4982, 0.0, 0.9642, 0.0, 0.4946, 0.0, 0.4982, 0.0, 0.9606, 0.0, 0.9642, 0.0, 0.5018, 0.0, 0.9606, 0.0, 0.4982, 0.0, 0.5054, 0.0, 0.9606, 0.0, 0.5018, 0.0, 0.5054, 0.0, 0.9534, 0.0, 0.9606, 0.0, 0.7384, 0.0, 0.7276, 0.0, 0.7348, 0.0, 0.7384, 0.0, 0.724, 0.0, 0.7276, 0.0, 0.7384, 0.0, 0.7204, 0.0, 0.724, 0.0, 0.5125, 0.0, 0.9534, 0.0, 0.5054, 0.0, 0.7419, 0.0, 0.7204, 0.0, 0.7384, 0.0, 0.7419, 0.0, 0.7168, 0.0, 0.7204, 0.0, 0.5125, 0.0, 0.9498, 0.0, 0.9534, 0.0, 0.5161, 0.0, 0.9498, 0.0, 0.5125, 0.0, 0.7419, 0.0, 0.7133, 0.0, 0.7168, 0.0, 0.7455, 0.0, 0.7133, 0.0, 0.7419, 0.0, 0.7455, 0.0, 0.7097, 0.0, 0.7133, 0.0, 0.5197, 0.0, 0.9498, 0.0, 0.5161, 0.0, 0.7455, 0.0, 0.7061, 0.0, 0.7097, 0.0, 0.7491, 0.0, 0.7061, 0.0, 0.7455, 0.0, 0.5197, 0.0, 0.9462, 0.0, 0.9498, 0.0, 0.5233, 0.0, 0.9462, 0.0, 0.5197, 0.0, 0.7491, 0.0, 0.7025, 0.0, 0.7061, 0.0, 0.7527, 0.0, 0.7025, 0.0, 0.7491, 0.0, 0.5269, 0.0, 0.9462, 0.0, 0.5233, 0.0, 0.7527, 0.0, 0.6989, 0.0, 0.7025, 0.0, 0.7527, 0.0, 0.6953, 0.0, 0.6989, 0.0, 0.5305, 0.0, 0.9462, 0.0, 0.5269, 0.0, 0.5305, 0.0, 0.9427, 0.0, 0.9462, 0.0, 0.7563, 0.0, 0.6953, 0.0, 0.7527, 0.0, 0.7563, 0.0, 0.6918, 0.0, 0.6953, 0.0, 0.5341, 0.0, 0.9427, 0.0, 0.5305, 0.0, 0.7563, 0.0, 0.6882, 0.0, 0.6918, 0.0, 0.7599, 0.0, 0.6882, 0.0, 0.7563, 0.0, 0.7599, 0.0, 0.6846, 0.0, 0.6882, 0.0, 0.5376, 0.0, 0.9427, 0.0, 0.5341, 0.0, 0.5376, 0.0, 0.9391, 0.0, 0.9427, 0.0, 0.7634, 0.0, 0.6846, 0.0, 0.7599, 0.0, 0.7634, 0.0, 0.681, 0.0, 0.6846, 0.0, 0.5412, 0.0, 0.9391, 0.0, 0.5376, 0.0, 0.7634, 0.0, 0.6774, 0.0, 0.681, 0.0, 0.767, 0.0, 0.6774, 0.0, 0.7634, 0.0, 0.5448, 0.0, 0.9391, 0.0, 0.5412, 0.0, 0.767, 0.0, 0.6738, 0.0, 0.6774, 0.0, 0.5448, 0.0, 0.9355, 0.0, 0.9391, 0.0, 0.767, 0.0, 0.6703, 0.0, 0.6738, 0.0, 0.5484, 0.0, 0.9355, 0.0, 0.5448, 0.0, 0.7706, 0.0, 0.6703, 0.0, 0.767, 0.0, 0.7706, 0.0, 0.6667, 0.0, 0.6703, 0.0, 0.552, 0.0, 0.9355, 0.0, 0.5484, 0.0, 0.7706, 0.0, 0.6631, 0.0, 0.6667, 0.0, 0.7742, 0.0, 0.6631, 0.0, 0.7706, 0.0, 0.552, 0.0, 0.9319, 0.0, 0.9355, 0.0, 0.7742, 0.0, 0.6595, 0.0, 0.6631, 0.0, 0.5556, 0.0, 0.9319, 0.0, 0.552, 0.0, 0.7742, 0.0, 0.6559, 0.0, 0.6595, 0.0, 0.7778, 0.0, 0.6559, 0.0, 0.7742, 0.0, 0.5591, 0.0, 0.9319, 0.0, 0.5556, 0.0, 0.7778, 0.0, 0.6523, 0.0, 0.6559, 0.0, 0.7778, 0.0, 0.6487, 0.0, 0.6523, 0.0, 0.5627, 0.0, 0.9319, 0.0, 0.5591, 0.0, 0.5627, 0.0, 0.9283, 0.0, 0.9319, 0.0, 0.7814, 0.0, 0.6487, 0.0, 0.7778, 0.0, 0.7814, 0.0, 0.6452, 0.0, 0.6487, 0.0, 0.5663, 0.0, 0.9283, 0.0, 0.5627, 0.0, 0.7814, 0.0, 0.6416, 0.0, 0.6452, 0.0, 0.5699, 0.0, 0.9283, 0.0, 0.5663, 0.0, 0.7849, 0.0, 0.6416, 0.0, 0.7814, 0.0, 0.7849, 0.0, 0.638, 0.0, 0.6416, 0.0, 0.7849, 0.0, 0.6344, 0.0, 0.638, 0.0, 0.5735, 0.0, 0.9283, 0.0, 0.5699, 0.0, 0.5735, 0.0, 0.9247, 0.0, 0.9283, 0.0, 0.7849, 0.0, 0.6308, 0.0, 0.6344, 0.0, 0.5771, 0.0, 0.9247, 0.0, 0.5735, 0.0, 0.7885, 0.0, 0.6308, 0.0, 0.7849, 0.0, 0.7885, 0.0, 0.6272, 0.0, 0.6308, 0.0, 0.5806, 0.0, 0.9247, 0.0, 0.5771, 0.0, 0.7885, 0.0, 0.6237, 0.0, 0.6272, 0.0, 0.7885, 0.0, 0.6201, 0.0, 0.6237, 0.0, 0.5842, 0.0, 0.9247, 0.0, 0.5806, 0.0, 0.7885, 0.0, 0.6165, 0.0, 0.6201, 0.0, 0.5878, 0.0, 0.9247, 0.0, 0.5842, 0.0, 0.7885, 0.0, 0.6129, 0.0, 0.6165, 0.0, 0.5914, 0.0, 0.9247, 0.0, 0.5878, 0.0, 0.7885, 0.0, 0.6093, 0.0, 0.6129, 0.0, 0.7921, 0.0, 0.6093, 0.0, 0.7885, 0.0, 0.595, 0.0, 0.9247, 0.0, 0.5914, 0.0, 0.7921, 0.0, 0.6057, 0.0, 0.6093, 0.0, 0.6022, 0.0, 0.9247, 0.0, 0.595, 0.0, 0.7921, 0.0, 0.6022, 0.0, 0.6057, 0.0, 0.7921, 0.0, 0.9247, 0.0, 0.6022, 0.0, 0.7921, 0.0, 0.9211, 0.0, 0.9247, 0.0, 0.7957, 0.0, 0.9211, 0.0, 0.7921, 0.0, 0.7957, 0.0, 0.9176, 0.0, 0.9211, 0.0, 0.7993, 0.0, 0.9176, 0.0, 0.7957, 0.0, 0.8029, 0.0, 0.9176, 0.0, 0.7993, 0.0, 0.8029, 0.0, 0.914, 0.0, 0.9176, 0.0, 0.8065, 0.0, 0.914, 0.0, 0.8029, 0.0, 0.81, 0.0, 0.914, 0.0, 0.8065, 0.0, 0.81, 0.0, 0.9104, 0.0, 0.914, 0.0, 0.8136, 0.0, 0.9104, 0.0, 0.81, 0.0, 0.8172, 0.0, 0.9104, 0.0, 0.8136, 0.0, 0.8172, 0.0, 0.9068, 0.0, 0.9104, 0.0, 0.8208, 0.0, 0.9068, 0.0, 0.8172, 0.0, 0.8208, 0.0, 0.9032, 0.0, 0.9068, 0.0, 0.8244, 0.0, 0.9032, 0.0, 0.8208, 0.0, 0.8244, 0.0, 0.8996, 0.0, 0.9032, 0.0, 0.828, 0.0, 0.8996, 0.0, 0.8244, 0.0, 0.828, 0.0, 0.8961, 0.0, 0.8996, 0.0, 0.8315, 0.0, 0.8961, 0.0, 0.828, 0.0, 0.8315, 0.0, 0.8925, 0.0, 0.8961, 0.0, 0.8351, 0.0, 0.8925, 0.0, 0.8315, 0.0, 0.8351, 0.0, 0.8889, 0.0, 0.8925, 0.0, 0.8387, 0.0, 0.8889, 0.0, 0.8351, 0.0, 0.8387, 0.0, 0.8853, 0.0, 0.8889, 0.0, 0.8423, 0.0, 0.8853, 0.0, 0.8387, 0.0, 0.8423, 0.0, 0.8817, 0.0, 0.8853, 0.0, 0.8459, 0.0, 0.8817, 0.0, 0.8423, 0.0, 0.8459, 0.0, 0.8781, 0.0, 0.8817, 0.0, 0.8495, 0.0, 0.8781, 0.0, 0.8459, 0.0, 0.8495, 0.0, 0.8746, 0.0, 0.8781, 0.0, 0.853, 0.0, 0.8746, 0.0, 0.8495, 0.0, 0.853, 0.0, 0.871, 0.0, 0.8746, 0.0, 0.8566, 0.0, 0.871, 0.0, 0.853, 0.0, 0.8566, 0.0, 0.8638, 0.0, 0.871, 0.0, 0.8602, 0.0, 0.8638, 0.0, 0.8566, 0.0])
me_text.materials.append(mat_preto)
me_text.use_remesh_fix_poles = True
me_text.use_remesh_preserve_attributes = False
me_text.update()

# ---- objects
ob_light = bpy.data.objects.new('Light', light_light)
ob_camera = bpy.data.objects.new('Camera', cam_camera)
ob_circle = bpy.data.objects.new('Circle', me_circle)
ob_text = bpy.data.objects.new('Text', me_text)

# ---- transforms, parenting, visibility, modifiers, constraints
ob_light.location = (4.076, 1.005, 5.904)
ob_light.rotation_euler = (0.6503, 0.05522, 1.866)
ob_light.lock_rotations_4d = False
ob_light.empty_display_type = 'ARROWS'
ob_light.color = (0.0, 0.0, 0.0, 0.0)
ob_light.lineart.crease_threshold = 0.0
ob_camera.location = (7.359, -6.926, 4.958)
ob_camera.rotation_euler = (1.109, 0.0, 0.8149)
ob_camera.lock_rotations_4d = False
ob_camera.empty_display_type = 'ARROWS'
ob_camera.color = (0.0, 0.0, 0.0, 0.0)
ob_camera.display_type = 'WIRE'
ob_camera.lineart.crease_threshold = 0.0
ob_circle.location = (0.0, 0.0, 0.0)
ob_text.location = (-0.5305, -0.5468, 0.1127)
_m = ob_text.modifiers.new('Shrinkwrap', 'SHRINKWRAP')
_m.target = ob_circle
_m.offset = 0.01

# ---- collection membership
col_collection.objects.link(ob_light)
col_collection.objects.link(ob_camera)
col_collection.objects.link(ob_circle)
col_collection.objects.link(ob_text)

# ---- scene / render settings (as saved in the file)
scene.camera = ob_camera
scene.frame_start = 1; scene.frame_end = 250; scene.frame_set(1)
scene.render.engine = 'BLENDER_EEVEE_NEXT'
scene.cycles.sampling_pattern = 'TABULATED_SOBOL'
scene.cycles.use_light_tree = False
scene.view_settings.view_transform = 'Standard'
bpy.context.view_layer.update()
